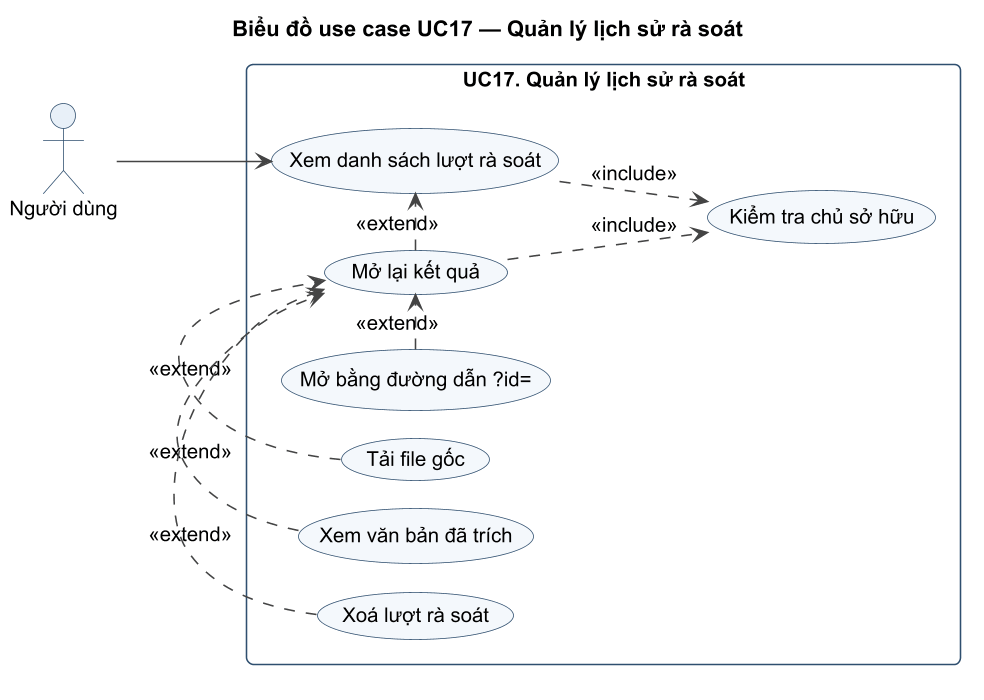

The diagram above was rendered by PlantUML. Its source (embedded in the PNG):
@startuml UC17_UC
!pragma layout smetana
!include ../_style.iuml
title Biểu đồ use case UC17 — Quản lý lịch sử rà soát
left to right direction
actor "Người dùng" as U
rectangle "UC17. Quản lý lịch sử rà soát" {
  usecase "Xem danh sách lượt rà soát" as L
  usecase "Mở lại kết quả" as O
  usecase "Mở bằng đường dẫn ?id=" as I
  usecase "Tải file gốc" as F
  usecase "Xem văn bản đã trích" as T
  usecase "Xoá lượt rà soát" as D
  usecase "Kiểm tra chủ sở hữu" as C
}
U --> L
O .> L : <<extend>>
I .> O : <<extend>>
F .> O : <<extend>>
T .> O : <<extend>>
D .> O : <<extend>>
L ..> C : <<include>>
O ..> C : <<include>>
@enduml